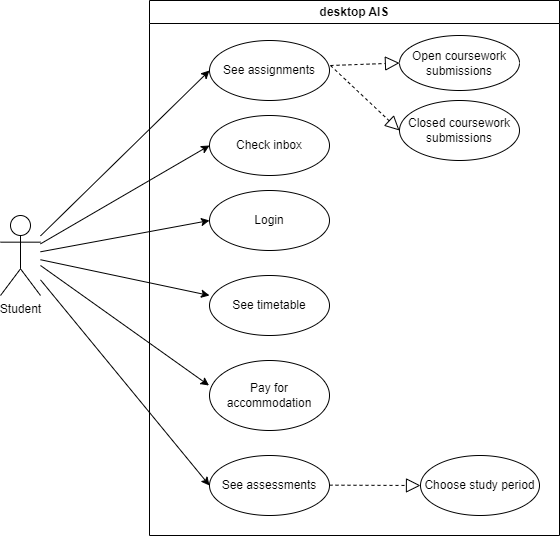

The diagram above was exported from draw.io. Its source (the exported page's mxGraphModel, read from the mxfile embedded in the PNG):
<mxGraphModel dx="1300" dy="721" grid="1" gridSize="10" guides="1" tooltips="1" connect="1" arrows="1" fold="1" page="1" pageScale="1" pageWidth="827" pageHeight="1169" math="0" shadow="0">
  <root>
    <mxCell id="0" />
    <mxCell id="1" parent="0" />
    <mxCell id="07S8c7FZY_a9ZQFcASjF-10" value="Student" style="shape=umlActor;verticalLabelPosition=bottom;verticalAlign=top;html=1;" vertex="1" parent="1">
      <mxGeometry x="60" y="250" width="40" height="80" as="geometry" />
    </mxCell>
    <mxCell id="07S8c7FZY_a9ZQFcASjF-12" value="desktop AIS" style="swimlane;whiteSpace=wrap;html=1;" vertex="1" parent="1">
      <mxGeometry x="209" y="35" width="410" height="535" as="geometry" />
    </mxCell>
    <mxCell id="07S8c7FZY_a9ZQFcASjF-9" value="Login" style="ellipse;whiteSpace=wrap;html=1;" vertex="1" parent="07S8c7FZY_a9ZQFcASjF-12">
      <mxGeometry x="60" y="190" width="120" height="60" as="geometry" />
    </mxCell>
    <mxCell id="07S8c7FZY_a9ZQFcASjF-6" value="Check inbox" style="ellipse;whiteSpace=wrap;html=1;" vertex="1" parent="07S8c7FZY_a9ZQFcASjF-12">
      <mxGeometry x="60" y="115" width="120" height="60" as="geometry" />
    </mxCell>
    <mxCell id="07S8c7FZY_a9ZQFcASjF-8" value="See timetable" style="ellipse;whiteSpace=wrap;html=1;" vertex="1" parent="07S8c7FZY_a9ZQFcASjF-12">
      <mxGeometry x="60" y="275" width="120" height="60" as="geometry" />
    </mxCell>
    <mxCell id="07S8c7FZY_a9ZQFcASjF-7" value="Pay for accommodation" style="ellipse;whiteSpace=wrap;html=1;" vertex="1" parent="07S8c7FZY_a9ZQFcASjF-12">
      <mxGeometry x="60" y="360" width="120" height="70" as="geometry" />
    </mxCell>
    <mxCell id="07S8c7FZY_a9ZQFcASjF-5" value="See assignments" style="ellipse;whiteSpace=wrap;html=1;" vertex="1" parent="07S8c7FZY_a9ZQFcASjF-12">
      <mxGeometry x="60" y="40" width="120" height="60" as="geometry" />
    </mxCell>
    <mxCell id="07S8c7FZY_a9ZQFcASjF-4" value="See assessments" style="ellipse;whiteSpace=wrap;html=1;" vertex="1" parent="07S8c7FZY_a9ZQFcASjF-12">
      <mxGeometry x="60" y="455" width="120" height="60" as="geometry" />
    </mxCell>
    <mxCell id="07S8c7FZY_a9ZQFcASjF-20" value="Choose study period" style="ellipse;whiteSpace=wrap;html=1;" vertex="1" parent="07S8c7FZY_a9ZQFcASjF-12">
      <mxGeometry x="271" y="455" width="119" height="60" as="geometry" />
    </mxCell>
    <mxCell id="07S8c7FZY_a9ZQFcASjF-21" value="" style="endArrow=block;dashed=1;endFill=0;endSize=12;html=1;rounded=0;" edge="1" parent="07S8c7FZY_a9ZQFcASjF-12">
      <mxGeometry width="160" relative="1" as="geometry">
        <mxPoint x="180" y="484.65999999999997" as="sourcePoint" />
        <mxPoint x="271" y="485" as="targetPoint" />
      </mxGeometry>
    </mxCell>
    <mxCell id="07S8c7FZY_a9ZQFcASjF-23" value="Open coursework submissions" style="ellipse;whiteSpace=wrap;html=1;" vertex="1" parent="07S8c7FZY_a9ZQFcASjF-12">
      <mxGeometry x="250" y="35" width="120" height="55" as="geometry" />
    </mxCell>
    <mxCell id="07S8c7FZY_a9ZQFcASjF-24" value="Closed coursework submissions" style="ellipse;whiteSpace=wrap;html=1;" vertex="1" parent="07S8c7FZY_a9ZQFcASjF-12">
      <mxGeometry x="250" y="100" width="120" height="60" as="geometry" />
    </mxCell>
    <mxCell id="07S8c7FZY_a9ZQFcASjF-25" value="" style="endArrow=block;dashed=1;endFill=0;endSize=12;html=1;rounded=0;entryX=0;entryY=0.5;entryDx=0;entryDy=0;" edge="1" parent="07S8c7FZY_a9ZQFcASjF-12" target="07S8c7FZY_a9ZQFcASjF-23">
      <mxGeometry width="160" relative="1" as="geometry">
        <mxPoint x="181" y="65" as="sourcePoint" />
        <mxPoint x="341" y="65" as="targetPoint" />
      </mxGeometry>
    </mxCell>
    <mxCell id="07S8c7FZY_a9ZQFcASjF-26" value="" style="endArrow=block;dashed=1;endFill=0;endSize=12;html=1;rounded=0;entryX=0;entryY=0.5;entryDx=0;entryDy=0;" edge="1" parent="07S8c7FZY_a9ZQFcASjF-12" target="07S8c7FZY_a9ZQFcASjF-24">
      <mxGeometry width="160" relative="1" as="geometry">
        <mxPoint x="181" y="65" as="sourcePoint" />
        <mxPoint x="341" y="65" as="targetPoint" />
      </mxGeometry>
    </mxCell>
    <mxCell id="07S8c7FZY_a9ZQFcASjF-13" value="" style="endArrow=classic;html=1;rounded=0;entryX=0;entryY=0.5;entryDx=0;entryDy=0;" edge="1" parent="1" source="07S8c7FZY_a9ZQFcASjF-10" target="07S8c7FZY_a9ZQFcASjF-5">
      <mxGeometry width="50" height="50" relative="1" as="geometry">
        <mxPoint x="110" y="210" as="sourcePoint" />
        <mxPoint x="160" y="160" as="targetPoint" />
      </mxGeometry>
    </mxCell>
    <mxCell id="07S8c7FZY_a9ZQFcASjF-14" value="" style="endArrow=classic;html=1;rounded=0;entryX=0;entryY=0.5;entryDx=0;entryDy=0;" edge="1" parent="1" source="07S8c7FZY_a9ZQFcASjF-10" target="07S8c7FZY_a9ZQFcASjF-6">
      <mxGeometry width="50" height="50" relative="1" as="geometry">
        <mxPoint x="110" y="260" as="sourcePoint" />
        <mxPoint x="160" y="210" as="targetPoint" />
      </mxGeometry>
    </mxCell>
    <mxCell id="07S8c7FZY_a9ZQFcASjF-15" value="" style="endArrow=classic;html=1;rounded=0;entryX=0;entryY=0.5;entryDx=0;entryDy=0;" edge="1" parent="1" source="07S8c7FZY_a9ZQFcASjF-10" target="07S8c7FZY_a9ZQFcASjF-9">
      <mxGeometry width="50" height="50" relative="1" as="geometry">
        <mxPoint x="160" y="300" as="sourcePoint" />
        <mxPoint x="210" y="250" as="targetPoint" />
      </mxGeometry>
    </mxCell>
    <mxCell id="07S8c7FZY_a9ZQFcASjF-16" value="" style="endArrow=classic;html=1;rounded=0;entryX=0;entryY=0.333;entryDx=0;entryDy=0;entryPerimeter=0;" edge="1" parent="1" source="07S8c7FZY_a9ZQFcASjF-10" target="07S8c7FZY_a9ZQFcASjF-8">
      <mxGeometry width="50" height="50" relative="1" as="geometry">
        <mxPoint x="160" y="350" as="sourcePoint" />
        <mxPoint x="210" y="300" as="targetPoint" />
      </mxGeometry>
    </mxCell>
    <mxCell id="07S8c7FZY_a9ZQFcASjF-17" value="" style="endArrow=classic;html=1;rounded=0;entryX=-0.004;entryY=0.357;entryDx=0;entryDy=0;entryPerimeter=0;" edge="1" parent="1" target="07S8c7FZY_a9ZQFcASjF-7">
      <mxGeometry width="50" height="50" relative="1" as="geometry">
        <mxPoint x="100" y="300" as="sourcePoint" />
        <mxPoint x="200" y="340" as="targetPoint" />
      </mxGeometry>
    </mxCell>
    <mxCell id="07S8c7FZY_a9ZQFcASjF-19" value="" style="endArrow=classic;html=1;rounded=0;entryX=0;entryY=0.5;entryDx=0;entryDy=0;" edge="1" parent="1" source="07S8c7FZY_a9ZQFcASjF-10" target="07S8c7FZY_a9ZQFcASjF-4">
      <mxGeometry width="50" height="50" relative="1" as="geometry">
        <mxPoint x="500" y="360" as="sourcePoint" />
        <mxPoint x="550" y="310" as="targetPoint" />
      </mxGeometry>
    </mxCell>
  </root>
</mxGraphModel>